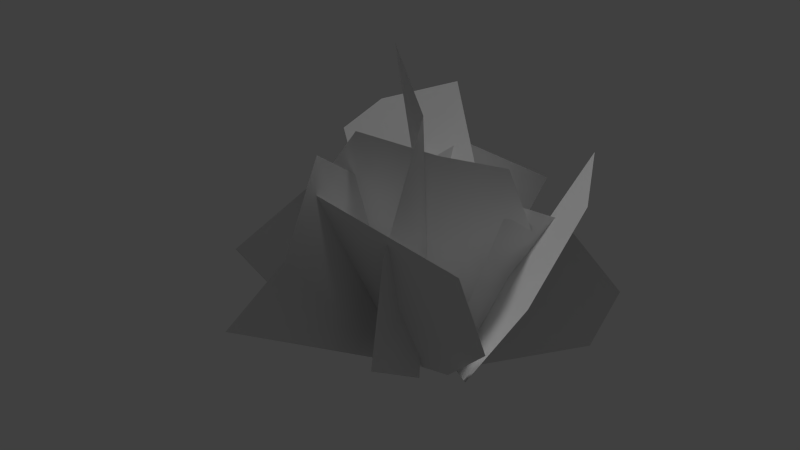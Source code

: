 # Source: misc_groundshrubs_01_b.blend  (saved by Blender 2.65.0; exported with 4.5.12 LTS)
import bpy
from mathutils import Matrix  # noqa: F401  (used for matrix-valued properties, if any)

bpy.ops.wm.read_factory_settings(use_empty=True)
scene = bpy.context.scene
scene.name = 'Scene'

# ---- collections
col_collection_1 = bpy.data.collections.new('Collection 1'); scene.collection.children.link(col_collection_1)

# ---- materials (node trees are filled in below, after node groups)
mat_misc_groundshrubs_01 = bpy.data.materials.new('misc_groundshrubs_01')
mat_misc_groundshrubs_01.alpha_threshold = 0.0
mat_misc_groundshrubs_01.use_transparent_shadow = False
mat_misc_groundshrubs_01.roughness = 0.5

# ---- material node trees

# ---- world
world_world = bpy.data.worlds.new('World'); scene.world = world_world
world_world.color = (0.05088, 0.05088, 0.05088)
world_world.use_sun_shadow = False
world_world.sun_shadow_jitter_overblur = 0.0
world_world.cycles.sampling_method = 'MANUAL'
world_world.cycles.sample_map_resolution = 256

# ---- lights
light_hemi = bpy.data.lights.new('Hemi', 'SUN')
light_hemi.transmission_factor = 0.0
light_hemi.angle = 0.1993
light_hemi.energy = 1.0
light_hemi.shadow_buffer_clip_start = 0.5
light_hemi.shadow_soft_size = 0.1
light_hemi.shadow_cascade_max_distance = 1000.0
light_hemi.cycles.use_multiple_importance_sampling = False

# ---- meshes
me_shrubsb = bpy.data.meshes.new('shrubsb')
me_shrubsb.from_pydata([(-0.7459, -1.714, 4.568), (-0.5532, 0.2787, -0.2461), (-0.2528, -2.97, 3.422), (-0.7645, -3.792, 2.359), (-0.7175, 0.9872, 2.611), (2.072, 1.879, 4.207), (0.3439, 0.5759, -0.1646), (0.7573, 2.689, 1.869), (2.557, 0.9305, 3.718), (2.415, -0.409, 2.401), (1.331, -0.4971, 0.5978), (1.108, 1.014, 1.911), (-0.8666, 0.3103, 5.851), (-0.02911, -0.02552, -0.1752), (-1.687, 1.873, 2.919), (0.4529, -0.5936, 5.184), (0.6377, -1.772, 3.232), (0.05255, -1.424, 0.745), (0.1569, -0.08843, 2.616), (-0.2531, 0.3709, -0.2124), (-0.5326, -1.045, 4.814), (-1.798, -0.9371, 3.179), (0.5196, -0.2903, 4.431), (1.601, 0.1009, 4.38), (1.373, 1.533, 2.206), (-1.069, 2.296, 4.591), (-0.8705, 0.4623, -0.1963), (-2.818, 2.224, 3.856), (-3.72, 2.111, 3.057), (0.8471, 0.8765, 2.359), (-1.84, -0.6154, 1.13), (-0.9177, 0.5215, -0.1433), (-0.6817, 1.974, 3.64), (-1.543, 0.08736, 2.855), (0.1072, 3.671, 2.543), (-0.2193, 2.871, 1.102), (-0.08816, 1.536, 0.0707), (0.3478, 0.7236, -0.1848), (1.246, 0.8696, 3.358), (-0.4175, 0.6177, 3.077), (1.848, 1.406, 3.072), (2.815, 1.819, 1.864), (2.36, 1.782, 0.6136), (-2.751, -0.4505, 0.4013), (-0.5408, 0.2219, -0.1781), (-0.8188, -1.915, 4.037), (-2.973, -1.575, 2.093), (1.947, -1.593, 3.318), (1.878, -0.7264, 1.481), (0.599, -0.005015, 0.1582)], [], [(1, 0, 4), (1, 2, 0), (2, 1, 3), (11, 7, 5), (7, 11, 6), (11, 5, 8), (11, 8, 9), (11, 9, 10), (6, 11, 10), (18, 12, 14), (14, 13, 18), (18, 15, 12), (18, 16, 15), (18, 17, 16), (13, 17, 18), (22, 20, 19), (19, 20, 21), (24, 22, 19), (23, 22, 24), (26, 25, 29), (26, 27, 25), (27, 26, 28), (32, 31, 33), (32, 34, 35), (31, 32, 36), (31, 30, 33), (32, 35, 36), (40, 37, 38), (37, 39, 38), (42, 37, 40), (41, 42, 40), (45, 46, 44), (45, 48, 47), (44, 49, 45), (44, 46, 43), (45, 49, 48)])
me_shrubsb.polygons.foreach_set('use_smooth', [True] * 36)
_uv = me_shrubsb.uv_layers.new(name='UVMap')
_uv.uv.foreach_set('vector', [0.248, -0.003906, 0.3369, 0.4971, 0.4668, 0.1826, 0.248, -0.003906, 0.1562, 0.4971, 0.3369, 0.4971, 0.1562, 0.4971, 0.248, -0.003906, 0.04297, 0.4199, 0.7764, 0.7334, 0.5254, 0.7959, 0.6523, 1.011, 0.5254, 0.7959, 0.7764, 0.7334, 0.749, 0.4971, 0.7764, 0.7334, 0.6523, 1.011, 0.8447, 0.9512, 0.7764, 0.7334, 0.8447, 0.9512, 0.9414, 0.7871, 0.7764, 0.7334, 0.9414, 0.7871, 0.8818, 0.5908, 0.749, 0.4971, 0.7764, 0.7334, 0.8818, 0.5908, 0.7764, 0.7334, 0.6523, 1.011, 0.5254, 0.7959, 0.5254, 0.7959, 0.749, 0.4971, 0.7764, 0.7334, 0.7764, 0.7334, 0.8447, 0.9512, 0.6523, 1.011, 0.7764, 0.7334, 0.9414, 0.7871, 0.8447, 0.9512, 0.7764, 0.7334, 0.8818, 0.5908, 0.9414, 0.7871, 0.749, 0.4971, 0.8818, 0.5908, 0.7764, 0.7334, 0.8223, 0.5, 0.6787, 0.499, 0.749, -0.003906, 0.749, -0.003906, 0.6787, 0.499, 0.5098, 0.3828, 0.9912, 0.208, 0.8223, 0.5, 0.749, -0.003906, 0.9863, 0.3916, 0.8223, 0.5, 0.9912, 0.208, 0.248, -0.003906, 0.3369, 0.4971, 0.4668, 0.1826, 0.248, -0.003906, 0.1562, 0.4971, 0.3369, 0.4971, 0.1562, 0.4971, 0.248, -0.003906, 0.04297, 0.4199, 0.2227, 0.9805, 0.25, 0.4961, 0.004883, 0.8027, 0.2227, 0.9805, 0.5039, 0.9443, 0.498, 0.7383, 0.25, 0.4961, 0.2227, 0.9805, 0.3672, 0.5381, 0.25, 0.4961, 0.02441, 0.5908, 0.004883, 0.8027, 0.2227, 0.9805, 0.498, 0.7383, 0.3672, 0.5381, 0.8223, 0.5, 0.749, -0.003906, 0.6787, 0.499, 0.749, -0.003906, 0.5098, 0.3828, 0.6787, 0.499, 0.9912, 0.208, 0.749, -0.003906, 0.8223, 0.5, 0.9863, 0.3916, 0.9912, 0.208, 0.8223, 0.5, 0.2227, 0.9805, 0.004883, 0.8027, 0.25, 0.4961, 0.2227, 0.9805, 0.498, 0.7383, 0.5039, 0.9443, 0.25, 0.4961, 0.3672, 0.5381, 0.2227, 0.9805, 0.25, 0.4961, 0.004883, 0.8027, 0.02441, 0.5908, 0.2227, 0.9805, 0.3672, 0.5381, 0.498, 0.7383])
_ca = me_shrubsb.color_attributes.new('Col', 'BYTE_COLOR', 'CORNER')
_ca.data.foreach_set('color', [0.0, 0.956, 0.0, 1.0, 0.9911, 0.956, 0.0, 1.0, 0.2122, 0.956, 1.0, 1.0, 0.0, 0.956, 0.0, 1.0, 0.9911, 0.956, 1.0, 1.0, 0.9911, 0.956, 0.0, 1.0, 0.9911, 0.956, 1.0, 1.0, 0.0, 0.956, 0.0, 1.0, 0.2122, 0.956, 1.0, 1.0, 0.2122, 0.5776, 0.0, 1.0, 0.2122, 0.5776, 1.0, 1.0, 0.9911, 0.5776, 0.0, 1.0, 0.2122, 0.5776, 1.0, 1.0, 0.2122, 0.5776, 0.0, 1.0, 0.0, 0.5776, 0.0, 1.0, 0.2122, 0.5776, 0.0, 1.0, 0.9911, 0.5776, 0.0, 1.0, 0.9911, 0.5776, 1.0, 1.0, 0.2122, 0.5776, 0.0, 1.0, 0.9911, 0.5776, 1.0, 1.0, 0.9911, 0.5776, 1.0, 1.0, 0.2122, 0.5776, 0.0, 1.0, 0.9911, 0.5776, 1.0, 1.0, 0.2122, 0.5776, 1.0, 1.0, 0.0, 0.5776, 0.0, 1.0, 0.2122, 0.5776, 0.0, 1.0, 0.2122, 0.5776, 1.0, 1.0, 0.2122, 0.07036, 0.0, 1.0, 0.9911, 0.07036, 0.0, 1.0, 0.2122, 0.07036, 1.0, 1.0, 0.2122, 0.07036, 1.0, 1.0, 0.0, 0.07036, 0.0, 1.0, 0.2122, 0.07036, 0.0, 1.0, 0.2122, 0.07036, 0.0, 1.0, 0.9911, 0.07036, 1.0, 1.0, 0.9911, 0.07036, 0.0, 1.0, 0.2122, 0.07036, 0.0, 1.0, 0.9911, 0.07036, 1.0, 1.0, 0.9911, 0.07036, 1.0, 1.0, 0.2122, 0.07036, 0.0, 1.0, 0.2122, 0.07036, 1.0, 1.0, 0.9911, 0.07036, 1.0, 1.0, 0.0, 0.07036, 0.0, 1.0, 0.2122, 0.07036, 1.0, 1.0, 0.2122, 0.07036, 0.0, 1.0, 0.9911, 0.1274, 0.0, 1.0, 0.9911, 0.1274, 1.0, 1.0, 0.0, 0.1274, 0.0, 1.0, 0.0, 0.1274, 0.0, 1.0, 0.9911, 0.1274, 1.0, 1.0, 0.2122, 0.1274, 1.0, 1.0, 0.2122, 0.1274, 1.0, 1.0, 0.9911, 0.1274, 0.0, 1.0, 0.0, 0.1274, 0.0, 1.0, 0.2122, 0.1274, 1.0, 1.0, 0.9911, 0.1274, 0.0, 1.0, 0.2122, 0.1274, 1.0, 1.0, 0.0, 0.2051, 0.0, 1.0, 0.9911, 0.2051, 0.0, 1.0, 0.2122, 0.2051, 1.0, 1.0, 0.0, 0.2051, 0.0, 1.0, 0.9911, 0.2051, 1.0, 1.0, 0.9911, 0.2051, 0.0, 1.0, 0.9911, 0.2051, 1.0, 1.0, 0.0, 0.2051, 0.0, 1.0, 0.2122, 0.2051, 1.0, 1.0, 1.0, 0.305, 0.0, 1.0, 0.0, 0.305, 0.0, 1.0, 0.9911, 0.305, 1.0, 1.0, 1.0, 0.305, 0.0, 1.0, 1.0, 0.305, 1.0, 1.0, 0.2122, 0.305, 1.0, 1.0, 0.0, 0.305, 0.0, 1.0, 1.0, 0.305, 0.0, 1.0, 0.0, 0.305, 1.0, 1.0, 0.0, 0.305, 0.0, 1.0, 0.2122, 0.305, 1.0, 1.0, 0.9911, 0.305, 1.0, 1.0, 1.0, 0.305, 0.0, 1.0, 0.2122, 0.305, 1.0, 1.0, 0.0, 0.305, 1.0, 1.0, 0.9911, 0.0319, 0.0, 1.0, 0.0, 0.0319, 0.0, 1.0, 0.9911, 0.0319, 1.0, 1.0, 0.0, 0.0319, 0.0, 1.0, 0.2122, 0.0319, 1.0, 1.0, 0.9911, 0.0319, 1.0, 1.0, 0.2122, 0.0319, 1.0, 1.0, 0.0, 0.0319, 0.0, 1.0, 0.9911, 0.0319, 0.0, 1.0, 0.2122, 0.0319, 1.0, 1.0, 0.2122, 0.0319, 1.0, 1.0, 0.9911, 0.0319, 0.0, 1.0, 1.0, 0.009721, 0.0, 1.0, 0.9911, 0.009721, 1.0, 1.0, 0.0, 0.009721, 0.0, 1.0, 1.0, 0.009721, 0.0, 1.0, 0.2122, 0.009721, 1.0, 1.0, 1.0, 0.009721, 1.0, 1.0, 0.0, 0.009721, 0.0, 1.0, 0.0, 0.009721, 1.0, 1.0, 1.0, 0.009721, 0.0, 1.0, 0.0, 0.009721, 0.0, 1.0, 0.9911, 0.009721, 1.0, 1.0, 0.2122, 0.009721, 1.0, 1.0, 1.0, 0.009721, 0.0, 1.0, 0.0, 0.009721, 1.0, 1.0, 0.2122, 0.009721, 1.0, 1.0])
me_shrubsb.materials.append(mat_misc_groundshrubs_01)
me_shrubsb.use_remesh_preserve_volume = False
me_shrubsb.use_remesh_preserve_attributes = False
me_shrubsb.use_mirror_vertex_groups = False
me_shrubsb.update()

# ---- objects
ob_shrubsb = bpy.data.objects.new('shrubsb', me_shrubsb)
ob_hemi = bpy.data.objects.new('Hemi', light_hemi)

# ---- transforms, parenting, visibility, modifiers, constraints
ob_shrubsb.location = (0.0, 0.0, 0.0)
ob_shrubsb.scale = (0.1661, 0.1661, 0.1661)
ob_shrubsb.lineart.crease_threshold = 0.0
ob_hemi.location = (13.63, 5.582, -7.386)
ob_hemi.lineart.crease_threshold = 0.0

# ---- collection membership
col_collection_1.objects.link(ob_shrubsb)
col_collection_1.objects.link(ob_hemi)

# ---- scene / render settings (as saved in the file)
scene.frame_start = 1; scene.frame_end = 250; scene.frame_set(1)
scene.render.engine = 'BLENDER_EEVEE_NEXT'
scene.render.image_settings.color_mode = 'RGB'
scene.render.image_settings.compression = 90
scene.render.resolution_percentage = 50
scene.render.dither_intensity = 0.0
scene.render.bake_margin = 2
scene.cycles.use_denoising = False
scene.cycles.samples = 10
scene.cycles.sampling_pattern = 'TABULATED_SOBOL'
scene.cycles.light_sampling_threshold = 0.0
scene.cycles.use_adaptive_sampling = False
scene.cycles.use_light_tree = False
scene.cycles.blur_glossy = 0.0
scene.cycles.volume_bounces = 1
scene.cycles.pixel_filter_type = 'GAUSSIAN'
scene.cycles.sample_clamp_indirect = 0.0
scene.view_settings.view_transform = 'Standard'
bpy.context.view_layer.update()

# ---- added for rendering (the .blend has no active camera): camera
cam_auto = bpy.data.cameras.new('AutoCamera')
cam_auto.lens = 50.0
cam_auto.sensor_width = 36.0
cam_auto.clip_end = 1000.0
ob_auto_camera = bpy.data.objects.new('AutoCamera', cam_auto)
scene.collection.objects.link(ob_auto_camera)
ob_auto_camera.location = (1.71419, -2.15733, 1.89698)
ob_auto_camera.rotation_euler = (1.09748, -7.21219e-08, 0.694738)
scene.camera = ob_auto_camera
bpy.context.view_layer.update()
